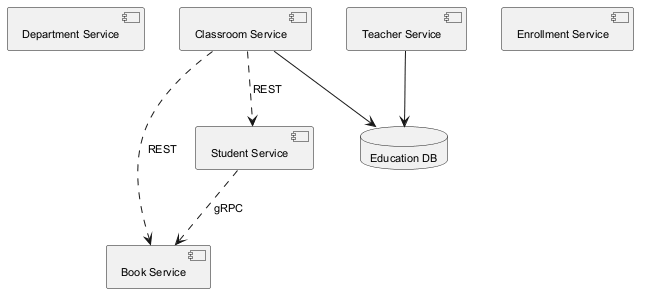

The diagram above was rendered by PlantUML. Its source (embedded in the PNG):
@startuml
skinparam backgroundColor #FFFFFF
skinparam classBackgroundColor #F1F8E9
skinparam classBorderColor #33691E
skinparam defaultFontSize 11
component "Department Service" as C_DepartmentService
component "Classroom Service" as C_ClassroomService
component "Book Service" as C_BookService
component "Student Service" as C_StudentService
component "Enrollment Service" as C_EnrollmentService
component "Teacher Service" as C_TeacherService
database "Education DB" as DB_education
C_ClassroomService --> DB_education
C_TeacherService --> DB_education
C_ClassroomService ..> C_StudentService : REST
C_ClassroomService ..> C_BookService : REST
C_StudentService ..> C_BookService : gRPC
@enduml